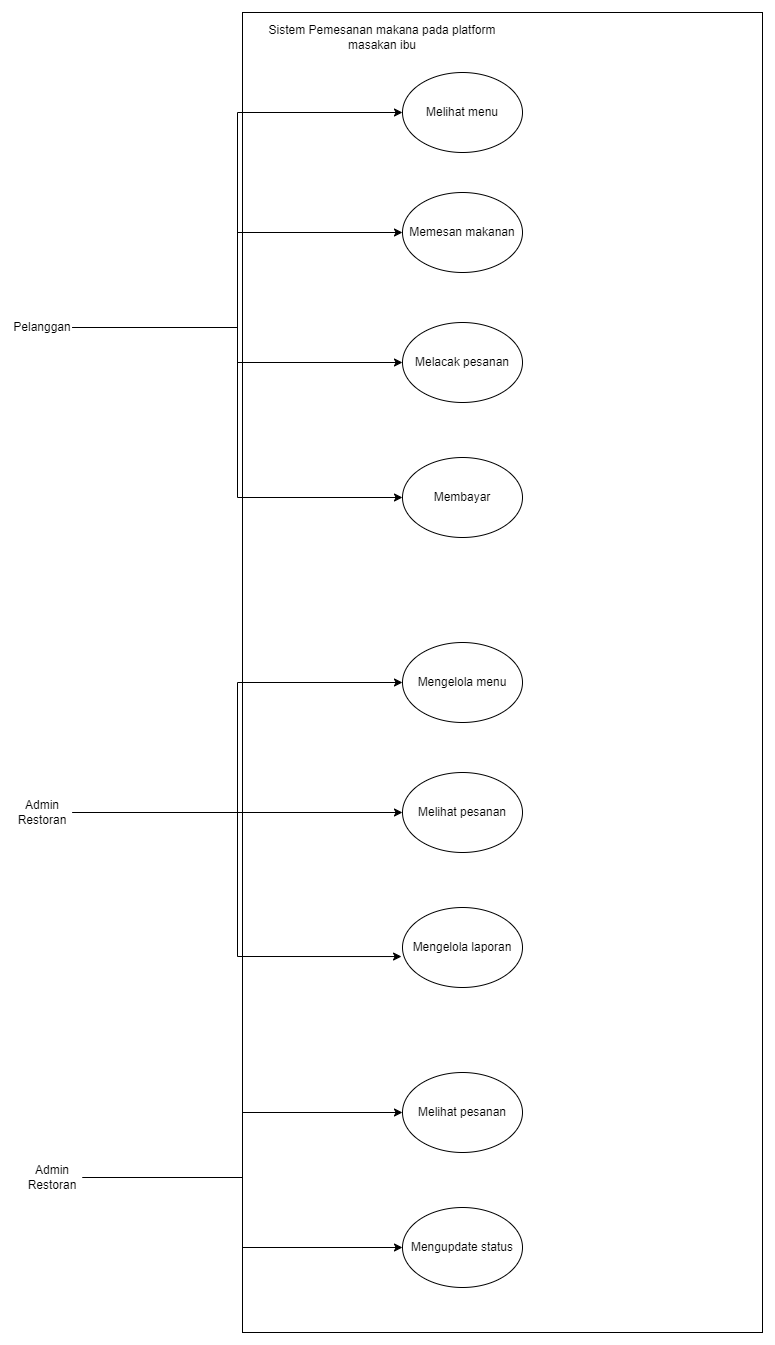

The diagram above was exported from draw.io. Its source (the exported page's mxGraphModel, read from the mxfile embedded in the PNG):
<mxGraphModel dx="2868" dy="2645" grid="1" gridSize="10" guides="1" tooltips="1" connect="1" arrows="1" fold="1" page="1" pageScale="1" pageWidth="827" pageHeight="1169" math="0" shadow="0">
  <root>
    <mxCell id="0" />
    <mxCell id="1" parent="0" />
    <mxCell id="2" value="Melihat menu" style="ellipse;whiteSpace=wrap;html=1;" vertex="1" parent="1">
      <mxGeometry x="460" y="120" width="120" height="80" as="geometry" />
    </mxCell>
    <mxCell id="3" value="Memesan makanan" style="ellipse;whiteSpace=wrap;html=1;" vertex="1" parent="1">
      <mxGeometry x="460" y="240" width="120" height="80" as="geometry" />
    </mxCell>
    <mxCell id="4" value="Melacak pesanan" style="ellipse;whiteSpace=wrap;html=1;" vertex="1" parent="1">
      <mxGeometry x="460" y="370" width="120" height="80" as="geometry" />
    </mxCell>
    <mxCell id="5" value="Membayar" style="ellipse;whiteSpace=wrap;html=1;" vertex="1" parent="1">
      <mxGeometry x="460" y="505" width="120" height="80" as="geometry" />
    </mxCell>
    <mxCell id="6" value="Mengelola menu" style="ellipse;whiteSpace=wrap;html=1;" vertex="1" parent="1">
      <mxGeometry x="460" y="690" width="120" height="80" as="geometry" />
    </mxCell>
    <mxCell id="7" value="Melihat pesanan" style="ellipse;whiteSpace=wrap;html=1;" vertex="1" parent="1">
      <mxGeometry x="460" y="820" width="120" height="80" as="geometry" />
    </mxCell>
    <mxCell id="8" value="Mengelola laporan" style="ellipse;whiteSpace=wrap;html=1;" vertex="1" parent="1">
      <mxGeometry x="460" y="955" width="120" height="80" as="geometry" />
    </mxCell>
    <mxCell id="9" value="Melihat pesanan" style="ellipse;whiteSpace=wrap;html=1;" vertex="1" parent="1">
      <mxGeometry x="460" y="1120" width="120" height="80" as="geometry" />
    </mxCell>
    <mxCell id="10" value="Mengupdate&amp;nbsp;&lt;span class=&quot;hljs-built_in&quot;&gt;status&lt;/span&gt;" style="ellipse;whiteSpace=wrap;html=1;" vertex="1" parent="1">
      <mxGeometry x="460" y="1255" width="120" height="80" as="geometry" />
    </mxCell>
    <mxCell id="11" style="edgeStyle=orthogonalEdgeStyle;rounded=0;orthogonalLoop=1;jettySize=auto;html=1;entryX=0;entryY=0.5;entryDx=0;entryDy=0;" edge="1" source="15" target="4" parent="1">
      <mxGeometry relative="1" as="geometry" />
    </mxCell>
    <mxCell id="12" style="edgeStyle=orthogonalEdgeStyle;rounded=0;orthogonalLoop=1;jettySize=auto;html=1;entryX=0;entryY=0.5;entryDx=0;entryDy=0;" edge="1" source="15" target="3" parent="1">
      <mxGeometry relative="1" as="geometry" />
    </mxCell>
    <mxCell id="13" style="edgeStyle=orthogonalEdgeStyle;rounded=0;orthogonalLoop=1;jettySize=auto;html=1;entryX=0;entryY=0.5;entryDx=0;entryDy=0;" edge="1" source="15" target="2" parent="1">
      <mxGeometry relative="1" as="geometry" />
    </mxCell>
    <mxCell id="14" style="edgeStyle=orthogonalEdgeStyle;rounded=0;orthogonalLoop=1;jettySize=auto;html=1;entryX=0;entryY=0.5;entryDx=0;entryDy=0;" edge="1" source="15" target="5" parent="1">
      <mxGeometry relative="1" as="geometry" />
    </mxCell>
    <mxCell id="15" value="Pelanggan" style="text;html=1;align=center;verticalAlign=middle;whiteSpace=wrap;rounded=0;" vertex="1" parent="1">
      <mxGeometry x="70" y="360" width="60" height="30" as="geometry" />
    </mxCell>
    <mxCell id="16" style="edgeStyle=orthogonalEdgeStyle;rounded=0;orthogonalLoop=1;jettySize=auto;html=1;" edge="1" source="18" target="7" parent="1">
      <mxGeometry relative="1" as="geometry" />
    </mxCell>
    <mxCell id="17" style="edgeStyle=orthogonalEdgeStyle;rounded=0;orthogonalLoop=1;jettySize=auto;html=1;entryX=0;entryY=0.5;entryDx=0;entryDy=0;" edge="1" source="18" target="6" parent="1">
      <mxGeometry relative="1" as="geometry" />
    </mxCell>
    <mxCell id="18" value="Admin Restoran&lt;span style=&quot;color: rgba(0, 0, 0, 0); font-family: monospace; font-size: 0px; text-align: start; text-wrap: nowrap;&quot;&gt;%3CmxGraphModel%3E%3Croot%3E%3CmxCell%20id%3D%220%22%2F%3E%3CmxCell%20id%3D%221%22%20parent%3D%220%22%2F%3E%3CmxCell%20id%3D%222%22%20value%3D%22Pelanggan%22%20style%3D%22text%3Bhtml%3D1%3Balign%3Dcenter%3BverticalAlign%3Dmiddle%3BwhiteSpace%3Dwrap%3Brounded%3D0%3B%22%20vertex%3D%221%22%20parent%3D%221%22%3E%3CmxGeometry%20x%3D%2270%22%20y%3D%22360%22%20width%3D%2260%22%20height%3D%2230%22%20as%3D%22geometry%22%2F%3E%3C%2FmxCell%3E%3C%2Froot%3E%3C%2FmxGraphModel%3E&lt;/span&gt;" style="text;html=1;align=center;verticalAlign=middle;whiteSpace=wrap;rounded=0;" vertex="1" parent="1">
      <mxGeometry x="70" y="845" width="60" height="30" as="geometry" />
    </mxCell>
    <mxCell id="19" style="edgeStyle=orthogonalEdgeStyle;rounded=0;orthogonalLoop=1;jettySize=auto;html=1;entryX=-0.008;entryY=0.613;entryDx=0;entryDy=0;entryPerimeter=0;" edge="1" source="18" target="8" parent="1">
      <mxGeometry relative="1" as="geometry" />
    </mxCell>
    <mxCell id="20" style="edgeStyle=orthogonalEdgeStyle;rounded=0;orthogonalLoop=1;jettySize=auto;html=1;entryX=0;entryY=0.5;entryDx=0;entryDy=0;" edge="1" source="22" target="9" parent="1">
      <mxGeometry relative="1" as="geometry" />
    </mxCell>
    <mxCell id="21" style="edgeStyle=orthogonalEdgeStyle;rounded=0;orthogonalLoop=1;jettySize=auto;html=1;entryX=0;entryY=0.5;entryDx=0;entryDy=0;" edge="1" source="22" target="10" parent="1">
      <mxGeometry relative="1" as="geometry" />
    </mxCell>
    <mxCell id="22" value="Admin Restoran&lt;span style=&quot;color: rgba(0, 0, 0, 0); font-family: monospace; font-size: 0px; text-align: start; text-wrap: nowrap;&quot;&gt;%3CmxGraphModel%3E%3Croot%3E%3CmxCell%20id%3D%220%22%2F%3E%3CmxCell%20id%3D%221%22%20parent%3D%220%22%2F%3E%3CmxCell%20id%3D%222%22%20value%3D%22Pelanggan%22%20style%3D%22text%3Bhtml%3D1%3Balign%3Dcenter%3BverticalAlign%3Dmiddle%3BwhiteSpace%3Dwrap%3Brounded%3D0%3B%22%20vertex%3D%221%22%20parent%3D%221%22%3E%3CmxGeometry%20x%3D%2270%22%20y%3D%22360%22%20width%3D%2260%22%20height%3D%2230%22%20as%3D%22geometry%22%2F%3E%3C%2FmxCell%3E%3C%2Froot%3E%3C%2FmxGraphModel%3E&lt;/span&gt;" style="text;html=1;align=center;verticalAlign=middle;whiteSpace=wrap;rounded=0;" vertex="1" parent="1">
      <mxGeometry x="80" y="1210" width="60" height="30" as="geometry" />
    </mxCell>
    <mxCell id="23" value="" style="rounded=0;whiteSpace=wrap;html=1;fillColor=none;" vertex="1" parent="1">
      <mxGeometry x="300" y="60" width="520" height="1320" as="geometry" />
    </mxCell>
    <mxCell id="24" value="Sistem Pemesanan makana pada platform masakan ibu" style="text;html=1;align=center;verticalAlign=middle;whiteSpace=wrap;rounded=0;" vertex="1" parent="1">
      <mxGeometry x="300" y="70" width="280" height="30" as="geometry" />
    </mxCell>
  </root>
</mxGraphModel>